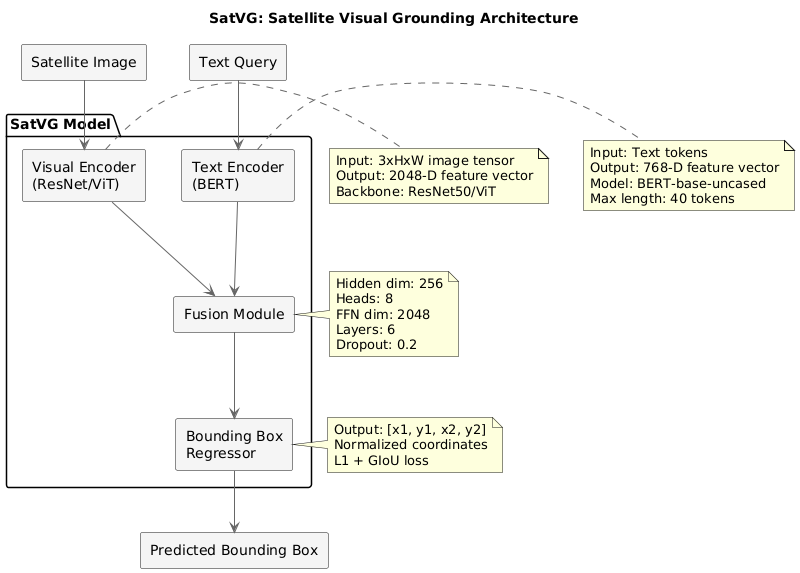

The diagram above was rendered by PlantUML. Its source (embedded in the PNG):
@startuml
skinparam backgroundColor white
skinparam componentStyle rectangle
skinparam arrowColor #666666
skinparam componentBackgroundColor #f5f5f5

title SatVG: Satellite Visual Grounding Architecture

package "SatVG Model" {
    [Visual Encoder\n(ResNet/ViT)] as VisualEncoder
    [Text Encoder\n(BERT)] as TextEncoder
    [Fusion Module] as Fusion
    [Bounding Box\nRegressor] as Regressor
}

[Satellite Image] --> VisualEncoder
[Text Query] --> TextEncoder
VisualEncoder --> Fusion
TextEncoder --> Fusion
Fusion --> Regressor
Regressor --> [Predicted Bounding Box]

note right of VisualEncoder
  Input: 3xHxW image tensor
  Output: 2048-D feature vector
  Backbone: ResNet50/ViT
end note

note right of TextEncoder
  Input: Text tokens
  Output: 768-D feature vector
  Model: BERT-base-uncased
  Max length: 40 tokens
end note

note right of Fusion
  Hidden dim: 256
  Heads: 8
  FFN dim: 2048
  Layers: 6
  Dropout: 0.2
end note

note right of Regressor
  Output: [x1, y1, x2, y2]
  Normalized coordinates
  L1 + GIoU loss
end note
@enduml